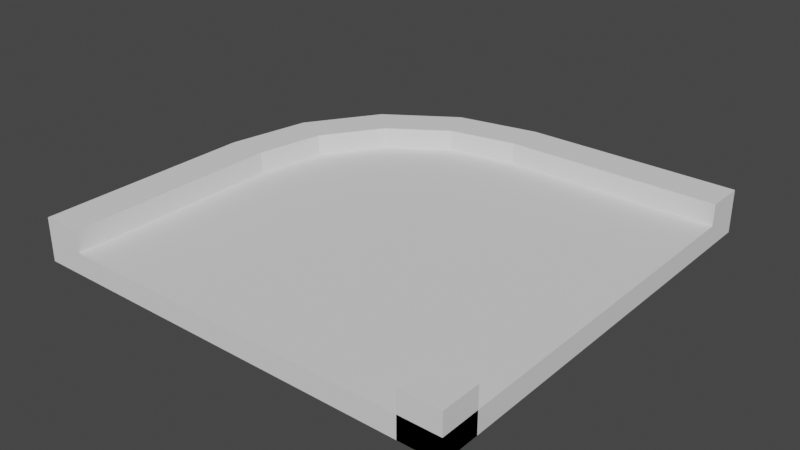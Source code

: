 # Source: 1.blend  (saved by Blender 3.6.11; exported with 4.5.12 LTS)
import bpy
from mathutils import Matrix  # noqa: F401  (used for matrix-valued properties, if any)

bpy.ops.wm.read_factory_settings(use_empty=True)
scene = bpy.context.scene
scene.name = 'Scene'

# ---- world
world_world = bpy.data.worlds.new('World'); scene.world = world_world
world_world.use_nodes = True; world_world.node_tree.nodes.clear()
_N = world_world.node_tree.nodes; _L = world_world.node_tree.links
n0 = _N.new('ShaderNodeOutputWorld'); n0.name = 'World Output'; n0.location = (300, 300)
n1 = _N.new('ShaderNodeBackground'); n1.name = 'Background'; n1.location = (10, 300)
n1.inputs[0].default_value = (0.05088, 0.05088, 0.05088, 1.0)
_L.new(n1.outputs[0], n0.inputs[0])
n0.is_active_output = True
world_world.color = (0.05088, 0.05088, 0.05088)
world_world.use_sun_shadow = False
world_world.sun_shadow_jitter_overblur = 0.0

# ---- meshes
me_plane_086 = bpy.data.meshes.new('Plane.086')
me_plane_086.from_pydata([(-2.045, -2.5, 0.0), (2.5, -2.5, 0.0), (-2.045, 2.468e-06, 0.0), (-1.89, 0.7828, 0.0), (-1.446, 1.446, 0.0), (-0.7828, 1.89, 0.0), (2.524e-06, 2.045, 0.0), (2.5, 2.045, 0.0)], [], [(0, 2, 3, 4, 5, 6, 7, 1)])
_uv = me_plane_086.uv_layers.new(name='UVMap')
_uv.uv.foreach_set('vector', [0.0, 0.0, 0.0, 0.0, 0.0, 0.0, 0.0, 0.0, 0.0, 0.0, 0.0, 0.0, 0.0, 0.0, 0.0, 0.0])
me_plane_086.update()
me_plane_086.normals_split_custom_set([tuple(v) for v in zip(*[iter([0.0, 0.0, -1.0, 0.0, 0.0, -1.0, 0.0, 0.0, -1.0, 0.0, 0.0, -1.0, 0.0, 0.0, -1.0, 0.0, 0.0, -1.0, 0.0, 0.0, -1.0, 0.0, 0.0, -1.0])] * 3)])
me_plane_085 = bpy.data.meshes.new('Plane.085')
me_plane_085.from_pydata([(2.045, -2.5, 0.0), (2.5, -2.5, 0.0), (2.08, -2.326, 0.0), (2.179, -2.179, 0.0), (2.326, -2.08, 0.0), (2.5, -2.045, 0.0)], [], [(1, 0, 2, 3, 4, 5)])
_uv = me_plane_085.uv_layers.new(name='UVMap')
_uv.uv.foreach_set('vector', [0.0, 0.0, 0.0, 1.0, 0.3828, 0.9239, 0.0, 0.0, 0.9239, 0.3828, 1.0, 0.0])
me_plane_085.update()
me_plane_085.normals_split_custom_set([tuple(v) for v in zip(*[iter([0.0, 0.0, -1.0, 0.0, 0.0, -1.0, 0.0, 0.0, -1.0, 0.0, 0.0, -1.0, 0.0, 0.0, -1.0, 0.0, 0.0, -1.0])] * 3)])
me_plane_084 = bpy.data.meshes.new('Plane.084')
me_plane_084.from_pydata([(-2.5, -2.5, 0.0), (-2.045, -2.5, 0.0), (-2.5, 3.019e-06, 0.0), (-2.045, 2.446e-06, 0.0), (-1.89, 0.7828, 0.0), (-2.31, 0.9567, 0.0), (-1.446, 1.446, 0.0), (-1.768, 1.768, 0.0), (-0.7828, 1.89, 0.0), (2.505e-06, 2.045, 0.0), (2.5, 2.045, 0.0), (-0.9567, 2.31, 0.0), (3.078e-06, 2.5, 0.0), (2.5, 2.5, 0.0)], [], [(0, 2, 3, 1), (2, 5, 4, 3), (5, 7, 6, 4), (7, 11, 8, 6), (11, 12, 9, 8), (12, 13, 10, 9)])
_uv = me_plane_084.uv_layers.new(name='UVMap')
_uv.uv.foreach_set('vector', [0.0, 0.0, 0.0, 0.0, 0.0, 0.0, 0.0, 0.0, 0.0, 0.0, 0.0, 0.0, 0.0, 0.0, 0.0, 0.0, 0.0, 0.0, 0.0, 0.0, 0.0, 0.0, 0.0, 0.0, 0.0, 0.0, 0.0, 0.0, 0.0, 0.0, 0.0, 0.0, 0.0, 0.0, 0.0, 0.0, 0.0, 0.0, 0.0, 0.0, 0.0, 0.0, 0.0, 0.0, 0.0, 0.0, 0.0, 0.0])
me_plane_084.update()
me_plane_084.normals_split_custom_set([tuple(v) for v in zip(*[iter([0.0, 0.0, -1.0, 0.0, 0.0, -1.0, 0.0, 0.0, -1.0, 0.0, 0.0, -1.0, 0.0, 0.0, -1.0, 0.0, 0.0, -1.0, 0.0, 0.0, -1.0, 0.0, 0.0, -1.0, 0.0, 0.0, -1.0, 0.0, 0.0, -1.0, 0.0, 0.0, -1.0, 0.0, 0.0, -1.0, 0.0, 0.0, -1.0, 0.0, 0.0, -1.0, 0.0, 0.0, -1.0, 0.0, 0.0, -1.0, 0.0, 0.0, -1.0, 0.0, 0.0, -1.0, 0.0, 0.0, -1.0, 0.0, 0.0, -1.0, 0.0, 0.0, -1.0, 0.0, 0.0, -1.0, 0.0, 0.0, -1.0, 0.0, 0.0, -1.0])] * 3)])
me_plane_009 = bpy.data.meshes.new('Plane.009')
me_plane_009.from_pydata([(-2.045, -2.5, 0.0), (2.5, -2.5, 0.0), (-2.045, 2.468e-06, 0.0), (-1.89, 0.7828, 0.0), (-1.446, 1.446, 0.0), (-0.7828, 1.89, 0.0), (2.524e-06, 2.045, 0.0), (2.5, 2.045, 0.0)], [], [(0, 2, 3, 4, 5, 6, 7, 1)])
_uv = me_plane_009.uv_layers.new(name='UVMap')
_uv.uv.foreach_set('vector', [0.0, 0.0, 0.0, 0.0, 0.0, 0.0, 0.0, 0.0, 0.0, 0.0, 0.0, 0.0, 0.0, 0.0, 0.0, 0.0])
me_plane_009.update()
me_plane_009.normals_split_custom_set([tuple(v) for v in zip(*[iter([0.0, 0.0, -1.0, 0.0, 0.0, -1.0, 0.0, 0.0, -1.0, 0.0, 0.0, -1.0, 0.0, 0.0, -1.0, 0.0, 0.0, -1.0, 0.0, 0.0, -1.0, 0.0, 0.0, -1.0])] * 3)])

# ---- objects
ob_trimesh_0_wall_002 = bpy.data.objects.new('trimesh_0_wall.002', me_plane_086)
ob_trimesh_0_wall_001 = bpy.data.objects.new('trimesh_0_wall.001', me_plane_085)
ob_trimesh_0_wall = bpy.data.objects.new('trimesh_0_wall', me_plane_084)
ob_trimesh_0_slab = bpy.data.objects.new('trimesh_0_slab', me_plane_009)

# ---- transforms, parenting, visibility, modifiers, constraints
ob_trimesh_0_wall_002.location = (0.0, 0.0, 7.451e-09)
ob_trimesh_0_wall_002.rotation_mode = 'QUATERNION'
ob_trimesh_0_wall_002.rotation_quaternion = (1.0, 0.0, 0.0, 0.0)
_m = ob_trimesh_0_wall_002.modifiers.new('Solidify', 'SOLIDIFY')
_m.thickness = 0.1
ob_trimesh_0_wall_001.location = (0.0, 0.0, 7.451e-09)
ob_trimesh_0_wall_001.rotation_mode = 'QUATERNION'
ob_trimesh_0_wall_001.rotation_quaternion = (1.0, 0.0, 0.0, 0.0)
_m = ob_trimesh_0_wall_001.modifiers.new('Solidify', 'SOLIDIFY')
_m.thickness = 0.5
ob_trimesh_0_wall.location = (0.0, 0.0, 7.451e-09)
ob_trimesh_0_wall.rotation_mode = 'QUATERNION'
ob_trimesh_0_wall.rotation_quaternion = (1.0, 0.0, 0.0, 0.0)
_m = ob_trimesh_0_wall.modifiers.new('Solidify', 'SOLIDIFY')
_m.thickness = 0.5
ob_trimesh_0_slab.location = (0.0, 0.0, 0.1)
ob_trimesh_0_slab.rotation_mode = 'QUATERNION'
ob_trimesh_0_slab.rotation_quaternion = (1.0, 0.0, 0.0, 0.0)
_m = ob_trimesh_0_slab.modifiers.new('Solidify', 'SOLIDIFY')
_m.thickness = 0.15

# ---- collection membership
scene.collection.objects.link(ob_trimesh_0_wall_002)
scene.collection.objects.link(ob_trimesh_0_wall_001)
scene.collection.objects.link(ob_trimesh_0_wall)
scene.collection.objects.link(ob_trimesh_0_slab)

# ---- scene / render settings (as saved in the file)
scene.frame_start = 1; scene.frame_end = 250; scene.frame_set(1)
scene.render.engine = 'BLENDER_EEVEE_NEXT'
scene.cycles.sampling_pattern = 'TABULATED_SOBOL'
scene.view_settings.view_transform = 'Filmic'
bpy.context.view_layer.update()

# ---- added for rendering (the .blend has no active camera and no usable light): camera, sun
cam_auto = bpy.data.cameras.new('AutoCamera')
cam_auto.lens = 50.0
cam_auto.sensor_width = 36.0
cam_auto.clip_end = 1000.0
ob_auto_camera = bpy.data.objects.new('AutoCamera', cam_auto)
scene.collection.objects.link(ob_auto_camera)
ob_auto_camera.location = (6.55867, -7.87041, 5.49694)
ob_auto_camera.rotation_euler = (1.09748, -7.21219e-08, 0.694738)
scene.camera = ob_auto_camera
light_auto_sun = bpy.data.lights.new('AutoSun', 'SUN')
light_auto_sun.energy = 3.0
light_auto_sun.angle = 0.0523599
ob_auto_sun = bpy.data.objects.new('AutoSun', light_auto_sun)
scene.collection.objects.link(ob_auto_sun)
ob_auto_sun.rotation_euler = (0.872665, 0.174533, 0.523599)
bpy.context.view_layer.update()
